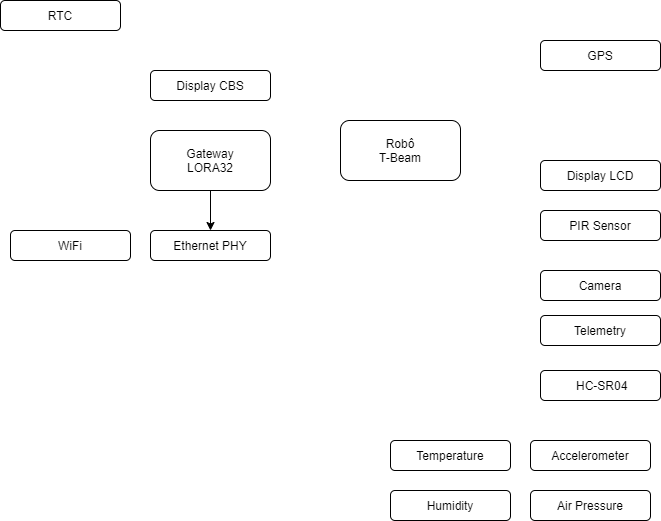

The diagram above was exported from draw.io. Its source (the exported page's mxGraphModel, read from the mxfile embedded in the PNG):
<mxGraphModel dx="868" dy="482" grid="1" gridSize="10" guides="1" tooltips="1" connect="1" arrows="1" fold="1" page="1" pageScale="1" pageWidth="827" pageHeight="1169" math="0" shadow="0">
  <root>
    <mxCell id="0" />
    <mxCell id="1" parent="0" />
    <mxCell id="eNpHHPNIz1Dngwz6K8GQ-18" value="Robô&lt;br&gt;T-Beam" style="rounded=1;whiteSpace=wrap;html=1;" parent="1" vertex="1">
      <mxGeometry x="400" y="150" width="120" height="60" as="geometry" />
    </mxCell>
    <mxCell id="eNpHHPNIz1Dngwz6K8GQ-19" value="GPS" style="rounded=1;whiteSpace=wrap;html=1;" parent="1" vertex="1">
      <mxGeometry x="600" y="70" width="120" height="30" as="geometry" />
    </mxCell>
    <mxCell id="eNpHHPNIz1Dngwz6K8GQ-20" value="Temperature" style="rounded=1;whiteSpace=wrap;html=1;" parent="1" vertex="1">
      <mxGeometry x="450" y="470" width="120" height="30" as="geometry" />
    </mxCell>
    <mxCell id="eNpHHPNIz1Dngwz6K8GQ-21" value="Ethernet PHY" style="rounded=1;whiteSpace=wrap;html=1;" parent="1" vertex="1">
      <mxGeometry x="210" y="260" width="120" height="30" as="geometry" />
    </mxCell>
    <mxCell id="eNpHHPNIz1Dngwz6K8GQ-22" style="edgeStyle=orthogonalEdgeStyle;rounded=0;orthogonalLoop=1;jettySize=auto;html=1;exitX=0.5;exitY=1;exitDx=0;exitDy=0;entryX=0.5;entryY=0;entryDx=0;entryDy=0;" parent="1" source="eNpHHPNIz1Dngwz6K8GQ-23" target="eNpHHPNIz1Dngwz6K8GQ-21" edge="1">
      <mxGeometry relative="1" as="geometry" />
    </mxCell>
    <mxCell id="eNpHHPNIz1Dngwz6K8GQ-23" value="Gateway&lt;br&gt;LORA32" style="rounded=1;whiteSpace=wrap;html=1;" parent="1" vertex="1">
      <mxGeometry x="210" y="160" width="120" height="60" as="geometry" />
    </mxCell>
    <mxCell id="eNpHHPNIz1Dngwz6K8GQ-24" value="Display LCD" style="rounded=1;whiteSpace=wrap;html=1;" parent="1" vertex="1">
      <mxGeometry x="600" y="190" width="120" height="30" as="geometry" />
    </mxCell>
    <mxCell id="eNpHHPNIz1Dngwz6K8GQ-25" value="PIR Sensor" style="rounded=1;whiteSpace=wrap;html=1;" parent="1" vertex="1">
      <mxGeometry x="600" y="240" width="120" height="30" as="geometry" />
    </mxCell>
    <mxCell id="eNpHHPNIz1Dngwz6K8GQ-26" value="RTC" style="rounded=1;whiteSpace=wrap;html=1;" parent="1" vertex="1">
      <mxGeometry x="60" y="30" width="120" height="30" as="geometry" />
    </mxCell>
    <mxCell id="eNpHHPNIz1Dngwz6K8GQ-27" value="Camera" style="rounded=1;whiteSpace=wrap;html=1;" parent="1" vertex="1">
      <mxGeometry x="600" y="300" width="120" height="30" as="geometry" />
    </mxCell>
    <mxCell id="eNpHHPNIz1Dngwz6K8GQ-28" value="Telemetry" style="rounded=1;whiteSpace=wrap;html=1;" parent="1" vertex="1">
      <mxGeometry x="600" y="345" width="120" height="30" as="geometry" />
    </mxCell>
    <mxCell id="eNpHHPNIz1Dngwz6K8GQ-29" value="Accelerometer" style="rounded=1;whiteSpace=wrap;html=1;" parent="1" vertex="1">
      <mxGeometry x="590" y="470" width="120" height="30" as="geometry" />
    </mxCell>
    <mxCell id="eNpHHPNIz1Dngwz6K8GQ-30" value="&lt;span style=&quot;text-align: left ; background-color: rgb(255 , 255 , 255)&quot;&gt;&lt;font style=&quot;font-size: 12px&quot;&gt;&amp;nbsp;HC-SR04&lt;/font&gt;&lt;/span&gt;" style="rounded=1;whiteSpace=wrap;html=1;" parent="1" vertex="1">
      <mxGeometry x="600" y="400" width="120" height="30" as="geometry" />
    </mxCell>
    <mxCell id="eNpHHPNIz1Dngwz6K8GQ-31" value="Air Pressure" style="rounded=1;whiteSpace=wrap;html=1;" parent="1" vertex="1">
      <mxGeometry x="590" y="520" width="120" height="30" as="geometry" />
    </mxCell>
    <mxCell id="eNpHHPNIz1Dngwz6K8GQ-32" value="Display CBS" style="rounded=1;whiteSpace=wrap;html=1;" parent="1" vertex="1">
      <mxGeometry x="210" y="100" width="120" height="30" as="geometry" />
    </mxCell>
    <mxCell id="eNpHHPNIz1Dngwz6K8GQ-33" value="Humidity" style="rounded=1;whiteSpace=wrap;html=1;" parent="1" vertex="1">
      <mxGeometry x="450" y="520" width="120" height="30" as="geometry" />
    </mxCell>
    <mxCell id="eNpHHPNIz1Dngwz6K8GQ-34" value="WiFi" style="rounded=1;whiteSpace=wrap;html=1;" parent="1" vertex="1">
      <mxGeometry x="70" y="260" width="120" height="30" as="geometry" />
    </mxCell>
  </root>
</mxGraphModel>